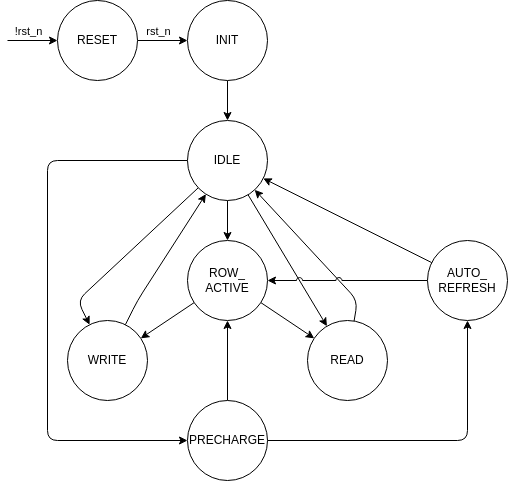

The diagram above was exported from draw.io. Its source (the exported page's mxGraphModel, read from the mxfile embedded in the PNG):
<mxGraphModel dx="1058" dy="642" grid="1" gridSize="10" guides="1" tooltips="1" connect="1" arrows="1" fold="1" page="1" pageScale="1" pageWidth="850" pageHeight="1100" math="0" shadow="0">
  <root>
    <mxCell id="0" />
    <mxCell id="1" parent="0" />
    <mxCell id="92" value="ROW_&lt;div&gt;ACTIVE&lt;/div&gt;" style="ellipse;whiteSpace=wrap;html=1;aspect=fixed;" parent="1" vertex="1">
      <mxGeometry x="200" y="400" width="80" height="80" as="geometry" />
    </mxCell>
    <mxCell id="206" value="" style="edgeStyle=none;html=1;" parent="1" source="100" target="91" edge="1">
      <mxGeometry relative="1" as="geometry">
        <Array as="points">
          <mxPoint x="150" y="460" />
        </Array>
      </mxGeometry>
    </mxCell>
    <mxCell id="100" value="WRITE" style="ellipse;whiteSpace=wrap;html=1;direction=south;" parent="1" vertex="1">
      <mxGeometry x="80" y="480" width="80" height="80" as="geometry" />
    </mxCell>
    <mxCell id="26" value="" style="edgeStyle=none;html=1;" parent="1" source="2" target="4" edge="1">
      <mxGeometry relative="1" as="geometry" />
    </mxCell>
    <mxCell id="130" value="rst_n" style="edgeLabel;html=1;align=center;verticalAlign=middle;resizable=0;points=[];" parent="26" vertex="1" connectable="0">
      <mxGeometry x="-0.376" y="-1" relative="1" as="geometry">
        <mxPoint x="4" y="-11" as="offset" />
      </mxGeometry>
    </mxCell>
    <mxCell id="2" value="RESET" style="ellipse;whiteSpace=wrap;html=1;aspect=fixed;" parent="1" vertex="1">
      <mxGeometry x="70" y="160" width="80" height="80" as="geometry" />
    </mxCell>
    <mxCell id="204" value="" style="edgeStyle=none;html=1;" parent="1" source="4" target="91" edge="1">
      <mxGeometry relative="1" as="geometry" />
    </mxCell>
    <mxCell id="4" value="INIT" style="ellipse;whiteSpace=wrap;html=1;aspect=fixed;" parent="1" vertex="1">
      <mxGeometry x="200" y="160" width="80" height="80" as="geometry" />
    </mxCell>
    <mxCell id="16" value="" style="endArrow=classic;html=1;entryX=0;entryY=0.5;entryDx=0;entryDy=0;" parent="1" target="2" edge="1">
      <mxGeometry width="50" height="50" relative="1" as="geometry">
        <mxPoint x="20" y="200" as="sourcePoint" />
        <mxPoint x="50" y="70" as="targetPoint" />
      </mxGeometry>
    </mxCell>
    <mxCell id="129" value="!rst_n" style="edgeLabel;html=1;align=center;verticalAlign=middle;resizable=0;points=[];" parent="16" vertex="1" connectable="0">
      <mxGeometry x="-0.48" relative="1" as="geometry">
        <mxPoint x="7" y="-10" as="offset" />
      </mxGeometry>
    </mxCell>
    <mxCell id="93" value="" style="edgeStyle=none;html=1;" parent="1" source="91" target="92" edge="1">
      <mxGeometry relative="1" as="geometry" />
    </mxCell>
    <mxCell id="203" value="" style="edgeStyle=none;html=1;" parent="1" source="91" target="100" edge="1">
      <mxGeometry relative="1" as="geometry">
        <Array as="points">
          <mxPoint x="90" y="460" />
        </Array>
      </mxGeometry>
    </mxCell>
    <mxCell id="211" value="" style="edgeStyle=none;html=1;" parent="1" source="91" target="98" edge="1">
      <mxGeometry relative="1" as="geometry" />
    </mxCell>
    <mxCell id="221" style="edgeStyle=none;html=1;exitX=0;exitY=0.5;exitDx=0;exitDy=0;entryX=0;entryY=0.5;entryDx=0;entryDy=0;" edge="1" parent="1" source="91" target="104">
      <mxGeometry relative="1" as="geometry">
        <mxPoint x="20" y="510" as="targetPoint" />
        <Array as="points">
          <mxPoint x="60" y="320" />
          <mxPoint x="60" y="600" />
        </Array>
      </mxGeometry>
    </mxCell>
    <mxCell id="91" value="IDLE" style="ellipse;whiteSpace=wrap;html=1;aspect=fixed;" parent="1" vertex="1">
      <mxGeometry x="200" y="280" width="80" height="80" as="geometry" />
    </mxCell>
    <mxCell id="182" value="" style="edgeStyle=none;html=1;" parent="1" source="92" target="100" edge="1">
      <mxGeometry relative="1" as="geometry" />
    </mxCell>
    <mxCell id="183" value="" style="edgeStyle=none;html=1;" parent="1" source="92" target="98" edge="1">
      <mxGeometry relative="1" as="geometry" />
    </mxCell>
    <mxCell id="208" value="" style="edgeStyle=none;html=1;" parent="1" source="98" target="91" edge="1">
      <mxGeometry relative="1" as="geometry">
        <Array as="points">
          <mxPoint x="370" y="460" />
        </Array>
      </mxGeometry>
    </mxCell>
    <mxCell id="98" value="READ" style="ellipse;whiteSpace=wrap;html=1;" parent="1" vertex="1">
      <mxGeometry x="320" y="480" width="80" height="80" as="geometry" />
    </mxCell>
    <mxCell id="114" value="" style="edgeStyle=orthogonalEdgeStyle;html=1;entryX=0.5;entryY=1;entryDx=0;entryDy=0;" parent="1" source="104" target="111" edge="1">
      <mxGeometry relative="1" as="geometry">
        <mxPoint x="410" y="680" as="targetPoint" />
      </mxGeometry>
    </mxCell>
    <mxCell id="179" value="" style="edgeStyle=none;html=1;" parent="1" source="104" target="92" edge="1">
      <mxGeometry relative="1" as="geometry" />
    </mxCell>
    <mxCell id="104" value="PRECHARGE" style="ellipse;whiteSpace=wrap;html=1;" parent="1" vertex="1">
      <mxGeometry x="200" y="560" width="80" height="80" as="geometry" />
    </mxCell>
    <mxCell id="128" value="" style="edgeStyle=none;html=1;jumpStyle=arc;entryX=1;entryY=0.5;entryDx=0;entryDy=0;" parent="1" source="111" target="92" edge="1">
      <mxGeometry relative="1" as="geometry">
        <mxPoint x="157.94733192202148" y="547.3508893593262" as="targetPoint" />
        <Array as="points">
          <mxPoint x="370" y="440" />
        </Array>
      </mxGeometry>
    </mxCell>
    <mxCell id="214" value="" style="edgeStyle=none;html=1;" parent="1" source="111" target="91" edge="1">
      <mxGeometry relative="1" as="geometry" />
    </mxCell>
    <mxCell id="111" value="&lt;span style=&quot;color: rgb(0, 0, 0);&quot;&gt;AUTO_&lt;/span&gt;&lt;div&gt;REFRESH&lt;/div&gt;" style="ellipse;whiteSpace=wrap;html=1;" parent="1" vertex="1">
      <mxGeometry x="440" y="400" width="80" height="80" as="geometry" />
    </mxCell>
  </root>
</mxGraphModel>